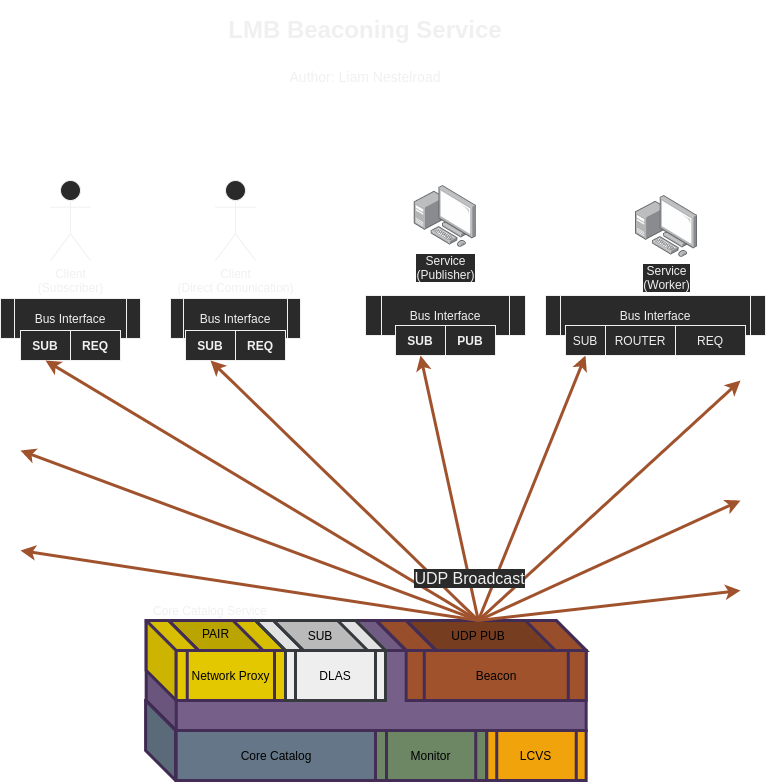

The diagram above was exported from draw.io. Its source (the exported page's mxGraphModel, read from the mxfile embedded in the PNG):
<mxGraphModel dx="1102" dy="880" grid="1" gridSize="10" guides="1" tooltips="1" connect="1" arrows="1" fold="1" page="1" pageScale="1" pageWidth="850" pageHeight="1100" math="0" shadow="0">
  <root>
    <mxCell id="n6X2acAzWxbN46Rm0zR8-0" />
    <mxCell id="n6X2acAzWxbN46Rm0zR8-1" parent="n6X2acAzWxbN46Rm0zR8-0" />
    <mxCell id="91XkR75MMB5OgQPMg2hP-12" style="orthogonalLoop=1;jettySize=auto;html=1;exitX=0.5;exitY=0;exitDx=0;exitDy=0;startArrow=none;startFill=0;endArrow=classic;endFill=1;strokeWidth=3;strokeColor=#A0522D;" parent="n6X2acAzWxbN46Rm0zR8-1" source="KbdzDYms0ThMJ_bXvzRS-11" edge="1">
      <mxGeometry relative="1" as="geometry">
        <mxPoint x="800" y="410" as="targetPoint" />
      </mxGeometry>
    </mxCell>
    <mxCell id="91XkR75MMB5OgQPMg2hP-11" style="orthogonalLoop=1;jettySize=auto;html=1;exitX=0.5;exitY=0;exitDx=0;exitDy=0;entryX=0.5;entryY=1;entryDx=0;entryDy=0;startArrow=none;startFill=0;endArrow=classic;endFill=1;strokeWidth=3;strokeColor=#A0522D;" parent="n6X2acAzWxbN46Rm0zR8-1" source="KbdzDYms0ThMJ_bXvzRS-11" target="Gi_fPpKxuTRZ_5w8-OJL-4" edge="1">
      <mxGeometry relative="1" as="geometry">
        <mxPoint x="738.8000000000002" y="390" as="targetPoint" />
      </mxGeometry>
    </mxCell>
    <mxCell id="SAyn6_smknyo-RgvBmRU-0" value="&lt;h1&gt;LMB Beaconing Service&lt;/h1&gt;&lt;h1&gt;&lt;span style=&quot;font-weight: normal&quot;&gt;&lt;font style=&quot;font-size: 14px ; line-height: 100%&quot;&gt;Author: Liam Nestelroad&lt;/font&gt;&lt;/span&gt;&lt;/h1&gt;" style="text;html=1;strokeColor=none;fillColor=none;spacing=5;spacingTop=-20;whiteSpace=wrap;overflow=hidden;rounded=0;align=center;" parent="n6X2acAzWxbN46Rm0zR8-1" vertex="1">
      <mxGeometry x="170" y="40" width="510" height="170" as="geometry" />
    </mxCell>
    <mxCell id="KbdzDYms0ThMJ_bXvzRS-0" value="" style="shape=cube;whiteSpace=wrap;html=1;boundedLbl=1;backgroundOutline=1;darkOpacity=0.05;darkOpacity2=0.1;strokeWidth=3;fillColor=#647687;size=30;fontColor=#ffffff;strokeColor=#432D57;" parent="n6X2acAzWxbN46Rm0zR8-1" vertex="1">
      <mxGeometry x="205.07" y="730" width="120" height="80" as="geometry" />
    </mxCell>
    <mxCell id="KbdzDYms0ThMJ_bXvzRS-2" value="Core Catalog Service" style="text;html=1;strokeColor=none;fillColor=none;align=center;verticalAlign=middle;whiteSpace=wrap;rounded=0;" parent="n6X2acAzWxbN46Rm0zR8-1" vertex="1">
      <mxGeometry x="205" y="630" width="130" height="20" as="geometry" />
    </mxCell>
    <mxCell id="KbdzDYms0ThMJ_bXvzRS-3" value="" style="group" parent="n6X2acAzWxbN46Rm0zR8-1" vertex="1" connectable="0">
      <mxGeometry x="204.99999999999994" y="650" width="469.37000000000006" height="161.60000000000002" as="geometry" />
    </mxCell>
    <mxCell id="KbdzDYms0ThMJ_bXvzRS-4" value="" style="shape=cube;whiteSpace=wrap;html=1;boundedLbl=1;backgroundOutline=1;darkOpacity=0.05;darkOpacity2=0.1;size=30;fillColor=#76608a;strokeColor=#432D57;fontColor=#ffffff;strokeWidth=3;" parent="KbdzDYms0ThMJ_bXvzRS-3" vertex="1">
      <mxGeometry x="0.66" width="440" height="110" as="geometry" />
    </mxCell>
    <mxCell id="KbdzDYms0ThMJ_bXvzRS-7" value="&lt;span&gt;&lt;font color=&quot;#000000&quot;&gt;Beacon&lt;/font&gt;&lt;/span&gt;" style="shape=process;whiteSpace=wrap;html=1;backgroundOutline=1;strokeWidth=3;fillColor=#a0522d;fontColor=#ffffff;strokeColor=#432D57;" parent="KbdzDYms0ThMJ_bXvzRS-3" vertex="1">
      <mxGeometry x="260.66" y="30" width="180" height="50" as="geometry" />
    </mxCell>
    <mxCell id="KbdzDYms0ThMJ_bXvzRS-8" value="" style="shape=cube;whiteSpace=wrap;html=1;boundedLbl=1;backgroundOutline=1;darkOpacity=0.05;darkOpacity2=0.1;size=30;strokeWidth=3;fillColor=#e3c800;fontColor=#ffffff;strokeColor=#432D57;" parent="KbdzDYms0ThMJ_bXvzRS-3" vertex="1">
      <mxGeometry x="0.66" width="139.34" height="80" as="geometry" />
    </mxCell>
    <mxCell id="KbdzDYms0ThMJ_bXvzRS-9" value="&lt;font color=&quot;#000000&quot;&gt;Core Catalog&lt;/font&gt;" style="rounded=0;whiteSpace=wrap;html=1;strokeWidth=3;fillColor=#647687;fontColor=#ffffff;strokeColor=#432D57;" parent="KbdzDYms0ThMJ_bXvzRS-3" vertex="1">
      <mxGeometry x="30.66" y="110" width="200" height="50" as="geometry" />
    </mxCell>
    <mxCell id="KbdzDYms0ThMJ_bXvzRS-10" value="" style="shape=cube;whiteSpace=wrap;html=1;boundedLbl=1;backgroundOutline=1;darkOpacity=0.05;darkOpacity2=0.1;strokeWidth=3;size=80;fillColor=#a0522d;fontColor=#ffffff;strokeColor=#432D57;" parent="KbdzDYms0ThMJ_bXvzRS-3" vertex="1">
      <mxGeometry x="230.66000000000003" width="210" height="30" as="geometry" />
    </mxCell>
    <mxCell id="KbdzDYms0ThMJ_bXvzRS-12" value="&lt;font color=&quot;#000000&quot;&gt;Network Proxy&lt;/font&gt;" style="shape=process;whiteSpace=wrap;html=1;backgroundOutline=1;strokeWidth=3;fillColor=#e3c800;fontColor=#ffffff;strokeColor=#432D57;" parent="KbdzDYms0ThMJ_bXvzRS-3" vertex="1">
      <mxGeometry x="30.66" y="30" width="109.34" height="50" as="geometry" />
    </mxCell>
    <mxCell id="KbdzDYms0ThMJ_bXvzRS-13" value="&lt;font color=&quot;#000000&quot;&gt;DLAS&lt;/font&gt;" style="shape=process;whiteSpace=wrap;html=1;backgroundOutline=1;strokeWidth=3;fillColor=#eeeeee;strokeColor=#36393d;" parent="KbdzDYms0ThMJ_bXvzRS-3" vertex="1">
      <mxGeometry x="140" y="30" width="100" height="50" as="geometry" />
    </mxCell>
    <mxCell id="KbdzDYms0ThMJ_bXvzRS-14" value="" style="shape=cube;whiteSpace=wrap;html=1;boundedLbl=1;backgroundOutline=1;darkOpacity=0.05;darkOpacity2=0.1;strokeWidth=3;size=80;strokeColor=#36393d;fillColor=#eeeeee;" parent="KbdzDYms0ThMJ_bXvzRS-3" vertex="1">
      <mxGeometry x="110" width="130" height="30" as="geometry" />
    </mxCell>
    <mxCell id="KbdzDYms0ThMJ_bXvzRS-15" value="&lt;span style=&quot;color: rgba(0 , 0 , 0 , 0) ; font-family: monospace ; font-size: 0px&quot;&gt;%3CmxGraphModel%3E%3Croot%3E%3CmxCell%20id%3D%220%22%2F%3E%3CmxCell%20id%3D%221%22%20parent%3D%220%22%2F%3E%3CmxCell%20id%3D%222%22%20value%3D%22%22%20style%3D%22shape%3Dcube%3BwhiteSpace%3Dwrap%3Bhtml%3D1%3BboundedLbl%3D1%3BbackgroundOutline%3D1%3BdarkOpacity%3D0.05%3BdarkOpacity2%3D0.1%3BstrokeWidth%3D3%3Bsize%3D80%3BfontColor%3D%23ffffff%3BfillColor%3D%23C28408%3BstrokeColor%3D%23432D57%3B%22%20vertex%3D%221%22%20parent%3D%221%22%3E%3CmxGeometry%20x%3D%22463.12%22%20y%3D%22460%22%20width%3D%2281.25%22%20height%3D%2230%22%20as%3D%22geometry%22%2F%3E%3C%2FmxCell%3E%3CmxCell%20id%3D%223%22%20value%3D%22%26lt%3Bfont%20color%3D%26quot%3B%23000000%26quot%3B%26gt%3BSUB%26lt%3B%2Ffont%26gt%3B%22%20style%3D%22text%3Bhtml%3D1%3BstrokeColor%3Dnone%3BfillColor%3Dnone%3Balign%3Dcenter%3BverticalAlign%3Dmiddle%3BwhiteSpace%3Dwrap%3Brounded%3D0%3B%22%20vertex%3D%221%22%20parent%3D%221%22%3E%3CmxGeometry%20x%3D%22483.74%22%20y%3D%22465%22%20width%3D%2240%22%20height%3D%2220%22%20as%3D%22geometry%22%2F%3E%3C%2FmxCell%3E%3C%2Froot%3E%3C%2FmxGraphModel%3E&lt;/span&gt;" style="shape=cube;whiteSpace=wrap;html=1;boundedLbl=1;backgroundOutline=1;darkOpacity=0.05;darkOpacity2=0.1;strokeWidth=3;size=80;strokeColor=#36393d;fillColor=#C4C4C4;" parent="KbdzDYms0ThMJ_bXvzRS-3" vertex="1">
      <mxGeometry x="127.82" width="94.37" height="30" as="geometry" />
    </mxCell>
    <mxCell id="KbdzDYms0ThMJ_bXvzRS-16" value="&lt;span style=&quot;color: rgb(0 , 0 , 0)&quot;&gt;SUB&lt;/span&gt;" style="text;html=1;strokeColor=none;fillColor=none;align=center;verticalAlign=middle;whiteSpace=wrap;rounded=0;" parent="KbdzDYms0ThMJ_bXvzRS-3" vertex="1">
      <mxGeometry x="155" y="5.000000000000001" width="40" height="20.000000000000004" as="geometry" />
    </mxCell>
    <mxCell id="KbdzDYms0ThMJ_bXvzRS-17" value="&lt;font color=&quot;#000000&quot;&gt;Monitor&lt;/font&gt;" style="shape=process;whiteSpace=wrap;html=1;backgroundOutline=1;strokeWidth=3;fillColor=#6d8764;fontColor=#ffffff;strokeColor=#432D57;" parent="KbdzDYms0ThMJ_bXvzRS-3" vertex="1">
      <mxGeometry x="230" y="110" width="111.28" height="50" as="geometry" />
    </mxCell>
    <mxCell id="KbdzDYms0ThMJ_bXvzRS-18" value="&lt;font color=&quot;#000000&quot;&gt;LCVS&lt;/font&gt;" style="shape=process;whiteSpace=wrap;html=1;backgroundOutline=1;strokeWidth=3;fillColor=#f0a30a;fontColor=#ffffff;strokeColor=#432D57;" parent="KbdzDYms0ThMJ_bXvzRS-3" vertex="1">
      <mxGeometry x="341.28" y="110" width="99.38" height="50" as="geometry" />
    </mxCell>
    <mxCell id="UlNYNMvjAn0-rQP56d0j-0" value="" style="shape=cube;whiteSpace=wrap;html=1;boundedLbl=1;backgroundOutline=1;darkOpacity=0.05;darkOpacity2=0.1;strokeWidth=3;size=80;fontColor=#ffffff;strokeColor=#432D57;fillColor=#C4AD00;" parent="KbdzDYms0ThMJ_bXvzRS-3" vertex="1">
      <mxGeometry x="23.149999999999977" width="94.37" height="30" as="geometry" />
    </mxCell>
    <mxCell id="UlNYNMvjAn0-rQP56d0j-16" value="&lt;div style=&quot;text-align: center&quot;&gt;&lt;span&gt;&lt;font color=&quot;#000000&quot; face=&quot;helvetica&quot;&gt;PAIR&lt;/font&gt;&lt;/span&gt;&lt;/div&gt;" style="text;whiteSpace=wrap;html=1;" parent="KbdzDYms0ThMJ_bXvzRS-3" vertex="1">
      <mxGeometry x="55.00000000000006" width="50" height="30" as="geometry" />
    </mxCell>
    <mxCell id="upvQFeOG94WT-79EIo39-0" value="&lt;span style=&quot;color: rgba(0 , 0 , 0 , 0) ; font-family: monospace ; font-size: 0px&quot;&gt;%3CmxGraphModel%3E%3Croot%3E%3CmxCell%20id%3D%220%22%2F%3E%3CmxCell%20id%3D%221%22%20parent%3D%220%22%2F%3E%3CmxCell%20id%3D%222%22%20value%3D%22%22%20style%3D%22shape%3Dcube%3BwhiteSpace%3Dwrap%3Bhtml%3D1%3BboundedLbl%3D1%3BbackgroundOutline%3D1%3BdarkOpacity%3D0.05%3BdarkOpacity2%3D0.1%3BstrokeWidth%3D3%3Bsize%3D80%3BfontColor%3D%23ffffff%3BfillColor%3D%23C28408%3BstrokeColor%3D%23432D57%3B%22%20vertex%3D%221%22%20parent%3D%221%22%3E%3CmxGeometry%20x%3D%22463.12%22%20y%3D%22460%22%20width%3D%2281.25%22%20height%3D%2230%22%20as%3D%22geometry%22%2F%3E%3C%2FmxCell%3E%3CmxCell%20id%3D%223%22%20value%3D%22%26lt%3Bfont%20color%3D%26quot%3B%23000000%26quot%3B%26gt%3BSUB%26lt%3B%2Ffont%26gt%3B%22%20style%3D%22text%3Bhtml%3D1%3BstrokeColor%3Dnone%3BfillColor%3Dnone%3Balign%3Dcenter%3BverticalAlign%3Dmiddle%3BwhiteSpace%3Dwrap%3Brounded%3D0%3B%22%20vertex%3D%221%22%20parent%3D%221%22%3E%3CmxGeometry%20x%3D%22483.74%22%20y%3D%22465%22%20width%3D%2240%22%20height%3D%2220%22%20as%3D%22geometry%22%2F%3E%3C%2FmxCell%3E%3C%2Froot%3E%3C%2FmxGraphModel%3E&lt;/span&gt;" style="shape=cube;whiteSpace=wrap;html=1;boundedLbl=1;backgroundOutline=1;darkOpacity=0.05;darkOpacity2=0.1;strokeWidth=3;size=80;fontColor=#ffffff;strokeColor=#432D57;fillColor=#7D4023;" parent="KbdzDYms0ThMJ_bXvzRS-3" vertex="1">
      <mxGeometry x="260.66" width="149.34" height="30" as="geometry" />
    </mxCell>
    <mxCell id="KbdzDYms0ThMJ_bXvzRS-11" value="&lt;font color=&quot;#000000&quot;&gt;UDP PUB&lt;/font&gt;" style="text;html=1;fillColor=none;align=center;verticalAlign=middle;whiteSpace=wrap;rounded=0;" parent="KbdzDYms0ThMJ_bXvzRS-3" vertex="1">
      <mxGeometry x="257.83000000000004" width="150" height="30" as="geometry" />
    </mxCell>
    <mxCell id="tR5j6TucjxvzyXefsj09-10" value="" style="group" parent="n6X2acAzWxbN46Rm0zR8-1" vertex="1" connectable="0">
      <mxGeometry x="230" y="210.00000000000003" width="130" height="179.99999999999997" as="geometry" />
    </mxCell>
    <mxCell id="tR5j6TucjxvzyXefsj09-1" value="Client&lt;br&gt;(Direct Comunication)" style="shape=umlActor;verticalLabelPosition=bottom;verticalAlign=top;html=1;outlineConnect=0;" parent="tR5j6TucjxvzyXefsj09-10" vertex="1">
      <mxGeometry x="45" width="40" height="80" as="geometry" />
    </mxCell>
    <mxCell id="tR5j6TucjxvzyXefsj09-2" value="Bus Interface" style="shape=process;whiteSpace=wrap;html=1;backgroundOutline=1;" parent="tR5j6TucjxvzyXefsj09-10" vertex="1">
      <mxGeometry y="117.97" width="130" height="40" as="geometry" />
    </mxCell>
    <mxCell id="91XkR75MMB5OgQPMg2hP-17" value="&lt;b&gt;REQ&lt;/b&gt;" style="rounded=0;whiteSpace=wrap;html=1;" parent="tR5j6TucjxvzyXefsj09-10" vertex="1">
      <mxGeometry x="65.00000000000006" y="149.99999999999997" width="50" height="30" as="geometry" />
    </mxCell>
    <mxCell id="91XkR75MMB5OgQPMg2hP-18" value="&lt;b&gt;SUB&lt;/b&gt;" style="rounded=0;whiteSpace=wrap;html=1;" parent="tR5j6TucjxvzyXefsj09-10" vertex="1">
      <mxGeometry x="15.000000000000057" y="149.99999999999997" width="50" height="30" as="geometry" />
    </mxCell>
    <mxCell id="tR5j6TucjxvzyXefsj09-11" value="" style="group" parent="n6X2acAzWxbN46Rm0zR8-1" vertex="1" connectable="0">
      <mxGeometry x="60" y="210.00000000000003" width="140" height="179.99999999999997" as="geometry" />
    </mxCell>
    <mxCell id="tR5j6TucjxvzyXefsj09-6" value="Client&lt;br&gt;(Subscriber)" style="shape=umlActor;verticalLabelPosition=bottom;verticalAlign=top;html=1;outlineConnect=0;" parent="tR5j6TucjxvzyXefsj09-11" vertex="1">
      <mxGeometry x="50" width="40" height="80" as="geometry" />
    </mxCell>
    <mxCell id="tR5j6TucjxvzyXefsj09-7" value="Bus Interface" style="shape=process;whiteSpace=wrap;html=1;backgroundOutline=1;" parent="tR5j6TucjxvzyXefsj09-11" vertex="1">
      <mxGeometry y="117.97" width="140" height="40" as="geometry" />
    </mxCell>
    <mxCell id="tR5j6TucjxvzyXefsj09-8" value="&lt;b&gt;REQ&lt;/b&gt;" style="rounded=0;whiteSpace=wrap;html=1;" parent="tR5j6TucjxvzyXefsj09-11" vertex="1">
      <mxGeometry x="70.00000000000006" y="149.99999999999997" width="50" height="30" as="geometry" />
    </mxCell>
    <mxCell id="tR5j6TucjxvzyXefsj09-9" value="&lt;b&gt;SUB&lt;/b&gt;" style="rounded=0;whiteSpace=wrap;html=1;" parent="tR5j6TucjxvzyXefsj09-11" vertex="1">
      <mxGeometry x="20.000000000000057" y="149.99999999999997" width="50" height="30" as="geometry" />
    </mxCell>
    <mxCell id="91XkR75MMB5OgQPMg2hP-2" value="Service&lt;br&gt;(Publisher)" style="points=[];aspect=fixed;html=1;align=center;shadow=0;dashed=0;image;image=img/lib/allied_telesis/computer_and_terminals/Personal_Computer_with_Server.svg;" parent="n6X2acAzWxbN46Rm0zR8-1" vertex="1">
      <mxGeometry x="473.79999999999995" y="215" width="62.400000000000006" height="62.400000000000006" as="geometry" />
    </mxCell>
    <mxCell id="91XkR75MMB5OgQPMg2hP-3" value="Bus Interface" style="shape=process;whiteSpace=wrap;html=1;backgroundOutline=1;" parent="n6X2acAzWxbN46Rm0zR8-1" vertex="1">
      <mxGeometry x="425" y="325" width="160" height="40" as="geometry" />
    </mxCell>
    <mxCell id="91XkR75MMB5OgQPMg2hP-5" value="&lt;b&gt;SUB&lt;/b&gt;" style="rounded=0;whiteSpace=wrap;html=1;" parent="n6X2acAzWxbN46Rm0zR8-1" vertex="1">
      <mxGeometry x="455" y="355" width="50" height="30" as="geometry" />
    </mxCell>
    <mxCell id="91XkR75MMB5OgQPMg2hP-6" value="&lt;b&gt;PUB&lt;/b&gt;" style="rounded=0;whiteSpace=wrap;html=1;" parent="n6X2acAzWxbN46Rm0zR8-1" vertex="1">
      <mxGeometry x="505" y="355" width="50" height="30" as="geometry" />
    </mxCell>
    <mxCell id="91XkR75MMB5OgQPMg2hP-8" style="orthogonalLoop=1;jettySize=auto;html=1;exitX=0.5;exitY=0;exitDx=0;exitDy=0;entryX=0.5;entryY=1;entryDx=0;entryDy=0;startArrow=none;startFill=0;endArrow=classic;endFill=1;strokeWidth=3;strokeColor=#A0522D;" parent="n6X2acAzWxbN46Rm0zR8-1" source="KbdzDYms0ThMJ_bXvzRS-11" target="tR5j6TucjxvzyXefsj09-9" edge="1">
      <mxGeometry relative="1" as="geometry" />
    </mxCell>
    <mxCell id="91XkR75MMB5OgQPMg2hP-9" style="orthogonalLoop=1;jettySize=auto;html=1;exitX=0.5;exitY=0;exitDx=0;exitDy=0;entryX=0.5;entryY=1;entryDx=0;entryDy=0;startArrow=none;startFill=0;endArrow=classic;endFill=1;strokeWidth=3;strokeColor=#A0522D;" parent="n6X2acAzWxbN46Rm0zR8-1" source="KbdzDYms0ThMJ_bXvzRS-11" target="91XkR75MMB5OgQPMg2hP-18" edge="1">
      <mxGeometry relative="1" as="geometry">
        <mxPoint x="295" y="390" as="targetPoint" />
      </mxGeometry>
    </mxCell>
    <mxCell id="91XkR75MMB5OgQPMg2hP-10" style="orthogonalLoop=1;jettySize=auto;html=1;exitX=0.5;exitY=0;exitDx=0;exitDy=0;entryX=0.5;entryY=1;entryDx=0;entryDy=0;startArrow=none;startFill=0;endArrow=classic;endFill=1;strokeWidth=3;strokeColor=#A0522D;" parent="n6X2acAzWxbN46Rm0zR8-1" source="KbdzDYms0ThMJ_bXvzRS-11" target="91XkR75MMB5OgQPMg2hP-5" edge="1">
      <mxGeometry relative="1" as="geometry" />
    </mxCell>
    <mxCell id="91XkR75MMB5OgQPMg2hP-16" value="&lt;font style=&quot;font-size: 16px&quot;&gt;UDP Broadcast&lt;/font&gt;" style="edgeLabel;html=1;align=center;verticalAlign=middle;resizable=0;points=[];" parent="91XkR75MMB5OgQPMg2hP-10" vertex="1" connectable="0">
      <mxGeometry x="-0.6846" relative="1" as="geometry">
        <mxPoint as="offset" />
      </mxGeometry>
    </mxCell>
    <mxCell id="91XkR75MMB5OgQPMg2hP-13" style="edgeStyle=none;orthogonalLoop=1;jettySize=auto;html=1;exitX=0.5;exitY=0;exitDx=0;exitDy=0;startArrow=none;startFill=0;endArrow=classic;endFill=1;strokeWidth=3;strokeColor=#A0522D;" parent="n6X2acAzWxbN46Rm0zR8-1" source="KbdzDYms0ThMJ_bXvzRS-11" edge="1">
      <mxGeometry relative="1" as="geometry">
        <mxPoint x="800" y="530" as="targetPoint" />
      </mxGeometry>
    </mxCell>
    <mxCell id="91XkR75MMB5OgQPMg2hP-14" style="edgeStyle=none;orthogonalLoop=1;jettySize=auto;html=1;exitX=0.5;exitY=0;exitDx=0;exitDy=0;startArrow=none;startFill=0;endArrow=classic;endFill=1;strokeWidth=3;strokeColor=#A0522D;" parent="n6X2acAzWxbN46Rm0zR8-1" source="KbdzDYms0ThMJ_bXvzRS-11" edge="1">
      <mxGeometry relative="1" as="geometry">
        <mxPoint x="80" y="480" as="targetPoint" />
      </mxGeometry>
    </mxCell>
    <mxCell id="91XkR75MMB5OgQPMg2hP-15" style="edgeStyle=none;orthogonalLoop=1;jettySize=auto;html=1;exitX=0.5;exitY=0;exitDx=0;exitDy=0;startArrow=none;startFill=0;endArrow=classic;endFill=1;strokeWidth=3;strokeColor=#A0522D;" parent="n6X2acAzWxbN46Rm0zR8-1" source="KbdzDYms0ThMJ_bXvzRS-11" edge="1">
      <mxGeometry relative="1" as="geometry">
        <mxPoint x="80" y="580" as="targetPoint" />
      </mxGeometry>
    </mxCell>
    <mxCell id="Gi_fPpKxuTRZ_5w8-OJL-1" value="Service&lt;br&gt;(Worker)" style="points=[];aspect=fixed;html=1;align=center;shadow=0;dashed=0;image;image=img/lib/allied_telesis/computer_and_terminals/Personal_Computer_with_Server.svg;" parent="n6X2acAzWxbN46Rm0zR8-1" vertex="1">
      <mxGeometry x="695" y="225" width="62.400000000000006" height="62.400000000000006" as="geometry" />
    </mxCell>
    <mxCell id="Gi_fPpKxuTRZ_5w8-OJL-2" value="Bus Interface" style="shape=process;whiteSpace=wrap;html=1;backgroundOutline=1;size=0.06818181818181818;" parent="n6X2acAzWxbN46Rm0zR8-1" vertex="1">
      <mxGeometry x="605" y="325" width="220" height="40" as="geometry" />
    </mxCell>
    <mxCell id="Gi_fPpKxuTRZ_5w8-OJL-3" value="ROUTER" style="rounded=0;whiteSpace=wrap;html=1;" parent="n6X2acAzWxbN46Rm0zR8-1" vertex="1">
      <mxGeometry x="665" y="355" width="70" height="30" as="geometry" />
    </mxCell>
    <mxCell id="Gi_fPpKxuTRZ_5w8-OJL-4" value="&lt;span style=&quot;font-weight: normal&quot;&gt;SUB&lt;/span&gt;" style="rounded=0;whiteSpace=wrap;html=1;rotation=0;fontStyle=1" parent="n6X2acAzWxbN46Rm0zR8-1" vertex="1">
      <mxGeometry x="625" y="355" width="40" height="30" as="geometry" />
    </mxCell>
    <mxCell id="Gi_fPpKxuTRZ_5w8-OJL-5" value="REQ" style="rounded=0;whiteSpace=wrap;html=1;" parent="n6X2acAzWxbN46Rm0zR8-1" vertex="1">
      <mxGeometry x="735" y="355" width="70" height="30" as="geometry" />
    </mxCell>
    <mxCell id="Gi_fPpKxuTRZ_5w8-OJL-6" style="edgeStyle=none;orthogonalLoop=1;jettySize=auto;html=1;exitX=0.5;exitY=0;exitDx=0;exitDy=0;startArrow=none;startFill=0;endArrow=classic;endFill=1;strokeWidth=3;fillColor=#a0522d;strokeColor=#A0522D;" parent="n6X2acAzWxbN46Rm0zR8-1" source="KbdzDYms0ThMJ_bXvzRS-11" edge="1">
      <mxGeometry relative="1" as="geometry">
        <mxPoint x="800" y="620" as="targetPoint" />
      </mxGeometry>
    </mxCell>
  </root>
</mxGraphModel>